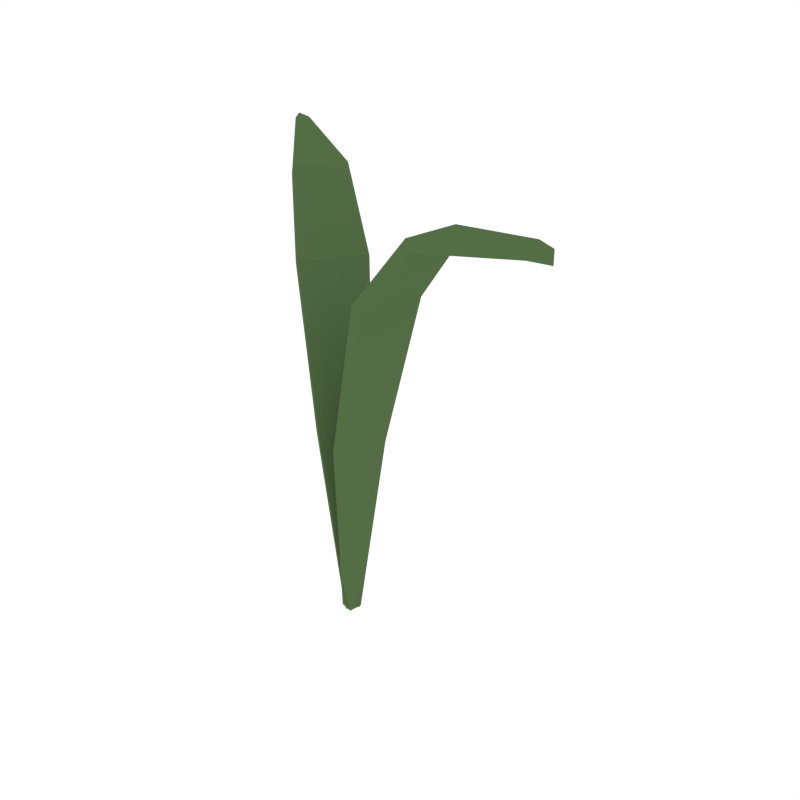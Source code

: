 # Source: Orange_1.blend  (saved by Blender 2.79.0; exported with 4.5.12 LTS)
import bpy
from mathutils import Matrix  # noqa: F401  (used for matrix-valued properties, if any)

bpy.ops.wm.read_factory_settings(use_empty=True)
scene = bpy.context.scene
scene.name = 'Scene'

# ---- collections
col_collection_1 = bpy.data.collections.new('Collection 1'); scene.collection.children.link(col_collection_1)

# ---- materials (node trees are filled in below, after node groups)
mat_green_tree = bpy.data.materials.new('Green_Tree')
mat_green_tree.alpha_threshold = 0.0
mat_green_tree.diffuse_color = (0.08744, 0.1523, 0.05986, 1.0)
mat_green_tree.roughness = 0.5

# ---- material node trees

# ---- world
world_world = bpy.data.worlds.new('World'); scene.world = world_world
world_world.color = (1.0, 1.0, 1.0)
world_world.use_sun_shadow = False
world_world.sun_shadow_jitter_overblur = 0.0
world_world.cycles.sampling_method = 'NONE'
world_world.cycles.sample_map_resolution = 256

# ---- meshes
me_plane_032 = bpy.data.meshes.new('Plane.032')
me_plane_032.from_pydata([(-0.001928, 0.02007, 0.1064), (-0.0003931, 0.005102, -0.0003448), (-0.01946, -0.00311, 0.1064), (-0.005016, -0.001012, -0.0003448), (-0.01733, 0.03683, 0.193), (-0.03978, 0.007145, 0.193), (-0.04432, 0.05212, 0.2305), (-0.06185, 0.02894, 0.2305), (-0.0953, 0.07727, 0.2401), (-0.09993, 0.07114, 0.2401), (-0.1063, 0.08074, 0.24), (0.003407, 0.01604, 0.1077), (0.005016, 0.001012, 0.0003448), (-0.01412, -0.007144, 0.1077), (0.0003931, -0.005102, 0.0003448), (-0.01249, 0.03317, 0.1962), (-0.03494, 0.003485, 0.1962), (-0.04114, 0.04973, 0.2362), (-0.05867, 0.02654, 0.2362), (-0.09459, 0.07673, 0.247), (-0.09922, 0.07061, 0.247), (-0.1063, 0.08074, 0.247), (0.01095, -0.01693, 0.1064), (0.002697, -0.004349, -0.0003448), (0.01584, 0.01172, 0.1064), (0.003988, 0.003207, -0.0003448), (0.03234, -0.02472, 0.193), (0.03861, 0.01197, 0.193), (0.06333, -0.02588, 0.2305), (0.06823, 0.002771, 0.2305), (0.1202, -0.02474, 0.2401), (0.1215, -0.01717, 0.2401), (0.1315, -0.02278, 0.24), (0.004358, -0.01581, 0.1077), (-0.003987, -0.003207, 0.0003448), (0.009251, 0.01284, 0.1077), (-0.002697, 0.004349, 0.0003448), (0.02636, -0.0237, 0.1962), (0.03262, 0.01299, 0.1962), (0.05941, -0.02521, 0.2362), (0.06431, 0.00344, 0.2362), (0.1193, -0.02459, 0.247), (0.1206, -0.01702, 0.247), (0.1315, -0.02278, 0.247)], [], [(0, 1, 3, 2), (0, 2, 5, 4), (4, 5, 7, 6), (6, 7, 9, 8), (8, 9, 10), (11, 13, 14, 12), (11, 15, 16, 13), (15, 17, 18, 16), (17, 19, 20, 18), (19, 21, 20), (1, 0, 11, 12), (3, 1, 12, 14), (2, 3, 14, 13), (0, 4, 15, 11), (5, 2, 13, 16), (4, 6, 17, 15), (7, 5, 16, 18), (6, 8, 19, 17), (9, 7, 18, 20), (8, 10, 21, 19), (10, 9, 20, 21), (22, 23, 25, 24), (22, 24, 27, 26), (26, 27, 29, 28), (28, 29, 31, 30), (30, 31, 32), (33, 35, 36, 34), (33, 37, 38, 35), (37, 39, 40, 38), (39, 41, 42, 40), (41, 43, 42), (23, 22, 33, 34), (25, 23, 34, 36), (24, 25, 36, 35), (22, 26, 37, 33), (27, 24, 35, 38), (26, 28, 39, 37), (29, 27, 38, 40), (28, 30, 41, 39), (31, 29, 40, 42), (30, 32, 43, 41), (32, 31, 42, 43)])
me_plane_032.materials.append(mat_green_tree)
me_plane_032.use_remesh_preserve_volume = False
me_plane_032.use_remesh_preserve_attributes = False
me_plane_032.use_mirror_vertex_groups = False
me_plane_032.update()

# ---- objects
ob_orange_1 = bpy.data.objects.new('Orange_1', me_plane_032)

# ---- transforms, parenting, visibility, modifiers, constraints
ob_orange_1.location = (0.0, 0.0, 0.0)
ob_orange_1.lineart.crease_threshold = 0.0

# ---- collection membership
col_collection_1.objects.link(ob_orange_1)

# ---- scene / render settings (as saved in the file)
scene.frame_start = 1; scene.frame_end = 250; scene.frame_set(0)
scene.render.engine = 'CYCLES'
scene.render.resolution_x = 1000
scene.render.resolution_y = 1000
scene.render.dither_intensity = 0.0
scene.cycles.samples = 200
scene.cycles.sampling_pattern = 'TABULATED_SOBOL'
scene.cycles.light_sampling_threshold = 0.0
scene.cycles.use_adaptive_sampling = False
scene.cycles.use_light_tree = False
scene.cycles.caustics_reflective = False
scene.cycles.caustics_refractive = False
scene.cycles.blur_glossy = 0.0
scene.cycles.max_bounces = 2
scene.cycles.pixel_filter_type = 'GAUSSIAN'
scene.cycles.sample_clamp_indirect = 0.0
scene.view_settings.view_transform = 'Standard'
bpy.context.view_layer.update()

# ---- added for rendering (the .blend has no active camera): camera
cam_auto = bpy.data.cameras.new('AutoCamera')
cam_auto.lens = 50.0
cam_auto.sensor_width = 36.0
cam_auto.clip_end = 1000.0
ob_auto_camera = bpy.data.objects.new('AutoCamera', cam_auto)
scene.collection.objects.link(ob_auto_camera)
ob_auto_camera.location = (0.345055, -0.371491, 0.389295)
ob_auto_camera.rotation_euler = (1.09748, -7.21219e-08, 0.694738)
scene.camera = ob_auto_camera
bpy.context.view_layer.update()
